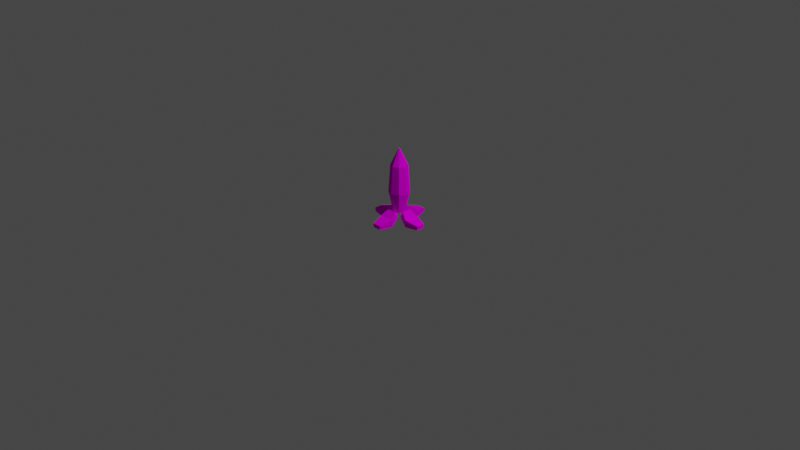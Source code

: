 # Source: Crystal.blend  (saved by Blender 2.91.10; exported with 4.5.12 LTS)
import bpy
from mathutils import Matrix  # noqa: F401  (used for matrix-valued properties, if any)

bpy.ops.wm.read_factory_settings(use_empty=True)
scene = bpy.context.scene
scene.name = 'Scene'

# ---- collections
col_collection = bpy.data.collections.new('Collection'); scene.collection.children.link(col_collection)

# ---- images (referenced by path relative to the original .blend; pixels are not part of the script)
import os
ASSET_DIR = os.environ.get("B2B_ASSET_DIR", "")  # directory of the original .blend (textures are referenced by path, not embedded)
HERE = os.path.dirname(os.path.abspath(__file__))  # packed textures are extracted next to this script under _unpacked/

def load_image(name, relpath, width, height, colorspace="sRGB"):
    """Load a texture the original file referenced (path relative to the .blend, or extracted next to this script)."""
    p = next((c for c in (os.path.join(HERE, relpath), os.path.join(ASSET_DIR, relpath)) if relpath and os.path.exists(c)), "")
    if p:
        img = bpy.data.images.load(p, check_existing=True)
        img.name = name
    else:  # same state as the original file: an image datablock whose file is absent (Cycles renders it pink)
        img = bpy.data.images.new(name, width, height)
        img.source = "FILE"
        img.filepath = "//" + (relpath or name)
    img.colorspace_settings.name = colorspace
    return img
img_palette128_png = load_image('Palette128.png', 'Palette128.png', 1024, 1024, 'sRGB')

# ---- materials (node trees are filled in below, after node groups)
mat_glow = bpy.data.materials.new('Glow')
mat_glow.use_transparent_shadow = False
mat_palette64 = bpy.data.materials.new('Palette64')
mat_palette64.use_transparent_shadow = False

# ---- material node trees
mat_glow.use_nodes = True; mat_glow.node_tree.nodes.clear()
_N = mat_glow.node_tree.nodes; _L = mat_glow.node_tree.links
n0 = _N.new('ShaderNodeOutputMaterial'); n0.name = 'Material Output'; n0.location = (300, 300)
n1 = _N.new('ShaderNodeTexImage'); n1.name = 'Image Texture'; n1.location = (-144, 723)
n1.image = img_palette128_png
n2 = _N.new('ShaderNodeBsdfDiffuse'); n2.name = 'Diffuse BSDF'; n2.location = (121, 408)
_L.new(n1.outputs[0], n2.inputs[0])
_L.new(n2.outputs[0], n0.inputs[0])
n0.is_active_output = True
mat_palette64.use_nodes = True; mat_palette64.node_tree.nodes.clear()
_N = mat_palette64.node_tree.nodes; _L = mat_palette64.node_tree.links
n0 = _N.new('ShaderNodeOutputMaterial'); n0.name = 'Material Output'; n0.location = (300, 300)
n1 = _N.new('ShaderNodeTexImage'); n1.name = 'Image Texture'; n1.location = (-144, 723)
n1.image = img_palette128_png
n2 = _N.new('ShaderNodeBsdfDiffuse'); n2.name = 'Diffuse BSDF'; n2.location = (121, 408)
_L.new(n1.outputs[0], n2.inputs[0])
_L.new(n2.outputs[0], n0.inputs[0])
n0.is_active_output = True

# ---- world
world_world = bpy.data.worlds.new('World'); scene.world = world_world
world_world.use_nodes = True; world_world.node_tree.nodes.clear()
_N = world_world.node_tree.nodes; _L = world_world.node_tree.links
n0 = _N.new('ShaderNodeOutputWorld'); n0.name = 'World Output'; n0.location = (300, 300)
n1 = _N.new('ShaderNodeBackground'); n1.name = 'Background'; n1.location = (10, 300)
n1.inputs[0].default_value = (0.05088, 0.05088, 0.05088, 1.0)
_L.new(n1.outputs[0], n0.inputs[0])
n0.is_active_output = True
world_world.color = (0.05088, 0.05088, 0.05088)
world_world.use_sun_shadow = False
world_world.sun_shadow_jitter_overblur = 0.0

# ---- cameras
cam_camera = bpy.data.cameras.new('Camera')
cam_camera.clip_end = 100.0
cam_camera.ortho_scale = 7.314

# ---- lights
light_light = bpy.data.lights.new('Light', 'POINT')
light_light.transmission_factor = 0.0
light_light.energy = 1000.0
light_light.shadow_soft_size = 0.1
light_light.shadow_maximum_resolution = 0.006
light_light.use_absolute_resolution = True

# ---- meshes
me_cylinder = bpy.data.meshes.new('Cylinder')
me_cylinder.from_pydata([(1.387e-09, 0.06071, 0.06467), (2.667e-09, 0.1089, 0.2863), (0.04293, 0.04293, 0.06467), (0.077, 0.077, 0.2863), (0.06071, -6.73e-09, 0.06467), (0.1089, -9.903e-09, 0.2863), (0.04293, -0.04293, 0.06467), (0.077, -0.077, 0.2863), (-3.92e-09, -0.06071, 0.06467), (-6.854e-09, -0.1089, 0.2863), (-0.04293, -0.04293, 0.06467), (-0.077, -0.077, 0.2863), (-0.06071, -3.352e-09, 0.06467), (-0.1089, -3.845e-09, 0.2863), (-0.04293, 0.04293, 0.06467), (-0.077, 0.077, 0.2863), (0.06376, 0.06376, 0.5745), (-1.59e-08, 0.09017, 0.5745), (0.09017, -1.031e-08, 0.5745), (0.06376, -0.06376, 0.5745), (-2.378e-08, -0.09017, 0.5745), (-0.06376, -0.06376, 0.5745), (-0.09017, -5.293e-09, 0.5745), (-0.06376, 0.06376, 0.5745), (-1.676e-08, -1.863e-09, 0.7641)], [], [(0, 1, 3, 2), (2, 3, 5, 4), (4, 5, 7, 6), (6, 7, 9, 8), (8, 9, 11, 10), (10, 11, 13, 12), (7, 5, 18, 19), (12, 13, 15, 14), (14, 15, 1, 0), (0, 2, 4, 6, 8, 10, 12, 14), (13, 11, 21, 22), (9, 7, 19, 20), (15, 13, 22, 23), (5, 3, 16, 18), (11, 9, 20, 21), (1, 15, 23, 17), (3, 1, 17, 16), (17, 23, 24), (22, 21, 24), (20, 19, 24), (18, 16, 24), (23, 22, 24), (21, 20, 24), (19, 18, 24), (16, 17, 24)])
_uv = me_cylinder.uv_layers.new(name='UVMap')
_uv.uv.foreach_set('vector', [0.015, 0.5719, 0.015, 0.5467, 0.01882, 0.5467, 0.01882, 0.5719, 0.01882, 0.5719, 0.01882, 0.5467, 0.02265, 0.5467, 0.02265, 0.5719, 0.02265, 0.5719, 0.02265, 0.5467, 0.02647, 0.5467, 0.02647, 0.5719, 0.02647, 0.5719, 0.02647, 0.5467, 0.03029, 0.5467, 0.03029, 0.5719, 0.03029, 0.5719, 0.03029, 0.5467, 0.03411, 0.5467, 0.03411, 0.5719, 0.03411, 0.5719, 0.03411, 0.5467, 0.03794, 0.5467, 0.03794, 0.5719, 0.02647, 0.5467, 0.02265, 0.5467, 0.02265, 0.5467, 0.02647, 0.5467, 0.03794, 0.5719, 0.03794, 0.5467, 0.04176, 0.5467, 0.04176, 0.5719, 0.04176, 0.5719, 0.04176, 0.5467, 0.04558, 0.5467, 0.04558, 0.5719, 0.02265, 0.5724, 0.01746, 0.576, 0.01531, 0.5845, 0.01746, 0.5931, 0.02265, 0.5966, 0.02784, 0.5931, 0.02998, 0.5845, 0.02784, 0.576, 0.03794, 0.5467, 0.03411, 0.5467, 0.03411, 0.5467, 0.03794, 0.5467, 0.03029, 0.5467, 0.02647, 0.5467, 0.02647, 0.5467, 0.03029, 0.5467, 0.04176, 0.5467, 0.03794, 0.5467, 0.03794, 0.5467, 0.04176, 0.5467, 0.02265, 0.5467, 0.01882, 0.5467, 0.01882, 0.5467, 0.02265, 0.5467, 0.03411, 0.5467, 0.03029, 0.5467, 0.03029, 0.5467, 0.03411, 0.5467, 0.04558, 0.5467, 0.04176, 0.5467, 0.04176, 0.5467, 0.04558, 0.5467, 0.01882, 0.5467, 0.015, 0.5467, 0.015, 0.5467, 0.01882, 0.5467, 0.04558, 0.5467, 0.04176, 0.5467, 0.04558, 0.5467, 0.03794, 0.5467, 0.03411, 0.5467, 0.03794, 0.5467, 0.03029, 0.5467, 0.02647, 0.5467, 0.03029, 0.5467, 0.02265, 0.5467, 0.01882, 0.5467, 0.02265, 0.5467, 0.04176, 0.5467, 0.03794, 0.5467, 0.04176, 0.5467, 0.03411, 0.5467, 0.03029, 0.5467, 0.03411, 0.5467, 0.02647, 0.5467, 0.02265, 0.5467, 0.02647, 0.5467, 0.01882, 0.5467, 0.015, 0.5467, 0.01882, 0.5467])
me_cylinder.materials.append(mat_glow)
me_cylinder.use_remesh_fix_poles = True
me_cylinder.use_remesh_preserve_attributes = False
me_cylinder.use_mirror_vertex_groups = False
me_cylinder.update()
me_cube_002 = bpy.data.meshes.new('Cube.002')
me_cube_002.from_pydata([(0.1747, -0.07964, 0.387), (0.1747, -0.07964, 0.4649), (0.1747, 0.07964, 0.387), (0.1747, 0.07964, 0.4649), (0.3076, -0.04575, 0.3908), (0.3076, -0.04575, 0.4313), (0.3076, 0.04575, 0.3908), (0.3076, 0.04575, 0.4313), (0.06071, 0.04823, 0.455), (0.06071, -0.04823, 0.455), (0.1036, -0.04823, 0.52), (0.1036, 0.04823, 0.52)], [], [(3, 2, 8, 11), (2, 3, 7, 6), (6, 7, 5, 4), (4, 5, 1, 0), (2, 6, 4, 0), (7, 3, 1, 5), (9, 10, 11, 8), (0, 1, 10, 9), (1, 3, 11, 10), (2, 0, 9, 8)])
_uv = me_cube_002.uv_layers.new(name='UVMap')
_uv.uv.foreach_set('vector', [0.8423, 0.3325, 0.8366, 0.3325, 0.8366, 0.3325, 0.8423, 0.3325, 0.8366, 0.3325, 0.8423, 0.3325, 0.8423, 0.3186, 0.8366, 0.3186, 0.8366, 0.3186, 0.8423, 0.3186, 0.8423, 0.3048, 0.8366, 0.3048, 0.8366, 0.3048, 0.8423, 0.3048, 0.8423, 0.2909, 0.8366, 0.2909, 0.8309, 0.3186, 0.8366, 0.3186, 0.8366, 0.3048, 0.8309, 0.3048, 0.8423, 0.3186, 0.848, 0.3186, 0.848, 0.3048, 0.8423, 0.3048, 0.8366, 0.3464, 0.8423, 0.3464, 0.8423, 0.3325, 0.8366, 0.3325, 0.8366, 0.2909, 0.8423, 0.2909, 0.8423, 0.2909, 0.8366, 0.2909, 0.848, 0.3048, 0.848, 0.3186, 0.848, 0.3186, 0.848, 0.3048, 0.8309, 0.3186, 0.8309, 0.3048, 0.8309, 0.3048, 0.8309, 0.3186])
me_cube_002.materials.append(mat_palette64)
me_cube_002.use_remesh_fix_poles = True
me_cube_002.use_remesh_preserve_attributes = False
me_cube_002.use_mirror_vertex_groups = False
me_cube_002.update()

# ---- objects
ob_light = bpy.data.objects.new('Light', light_light)
ob_camera = bpy.data.objects.new('Camera', cam_camera)
ob_cylinder = bpy.data.objects.new('Cylinder', me_cylinder)
ob_base = bpy.data.objects.new('Base', me_cube_002)
ob_empty = bpy.data.objects.new('Empty', None)

# ---- transforms, parenting, visibility, modifiers, constraints
ob_light.location = (4.076, 1.005, 5.904)
ob_light.rotation_euler = (0.6503, 0.05522, 1.866)
ob_light.lock_rotations_4d = False
ob_light.empty_display_type = 'ARROWS'
ob_light.color = (0.0, 0.0, 0.0, 0.0)
ob_light.lineart.crease_threshold = 0.0
ob_camera.location = (7.359, -6.926, 4.958)
ob_camera.rotation_euler = (1.109, 0.0, 0.8149)
ob_camera.lock_rotations_4d = False
ob_camera.empty_display_type = 'ARROWS'
ob_camera.color = (0.0, 0.0, 0.0, 0.0)
ob_camera.display_type = 'WIRE'
ob_camera.lineart.crease_threshold = 0.0
ob_cylinder.location = (0.0, 0.0, 0.02162)
ob_cylinder.lineart.crease_threshold = 0.0
ob_base.parent = ob_empty
ob_base.location = (0.0, 0.0, 0.0)
ob_base.rotation_euler = (0.0, 0.0, 1.571)
ob_base.lineart.crease_threshold = 0.0
_m = ob_base.modifiers.new('Array', 'ARRAY')
_m.count = 4
_m.use_relative_offset = False
_m.use_object_offset = True
_m.offset_object = ob_empty
ob_empty.location = (0.0, 0.0, -0.3954)
ob_empty.lineart.crease_threshold = 0.0

# ---- collection membership
col_collection.objects.link(ob_light)
col_collection.objects.link(ob_camera)
col_collection.objects.link(ob_cylinder)
col_collection.objects.link(ob_base)
col_collection.objects.link(ob_empty)

# ---- scene / render settings (as saved in the file)
scene.camera = ob_camera
scene.frame_start = 1; scene.frame_end = 250; scene.frame_set(54)
scene.render.engine = 'BLENDER_EEVEE_NEXT'
scene.cycles.use_denoising = False
scene.cycles.samples = 128
scene.cycles.sampling_pattern = 'TABULATED_SOBOL'
scene.cycles.use_adaptive_sampling = False
scene.cycles.use_light_tree = False
scene.view_settings.view_transform = 'Filmic'
bpy.context.view_layer.update()

